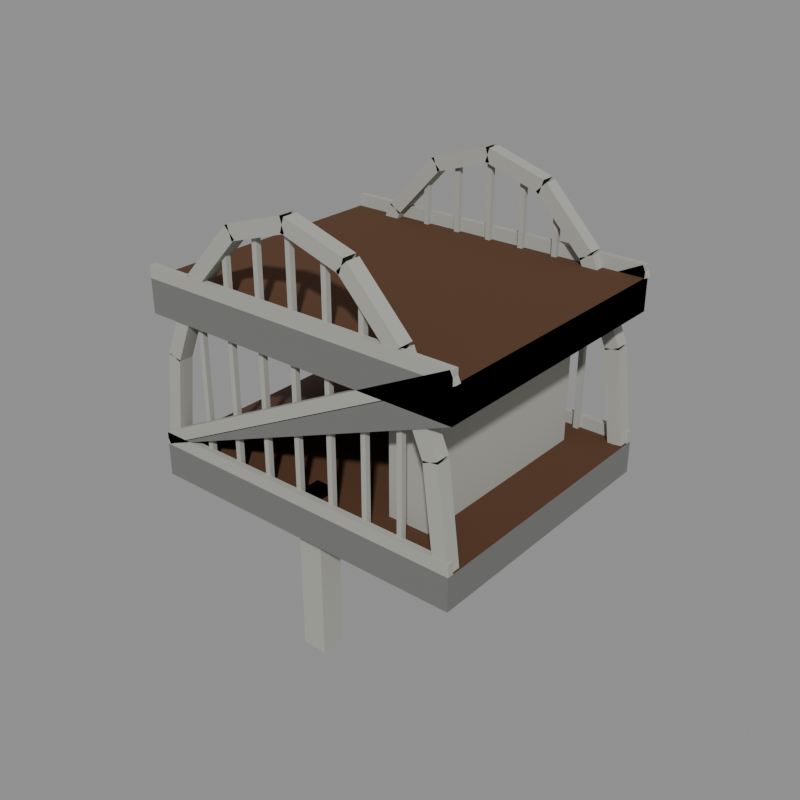 # Source: bridge_02.blend  (saved by Blender 5.2.44; exported with 4.5.12 LTS)
import bpy
from mathutils import Matrix  # noqa: F401  (used for matrix-valued properties, if any)

bpy.ops.wm.read_factory_settings(use_empty=True)
scene = bpy.context.scene
scene.name = 'model'

# ---- collections
col_ramp = bpy.data.collections.new('ramp'); scene.collection.children.link(col_ramp)
col_middle = bpy.data.collections.new('middle'); scene.collection.children.link(col_middle)
col_pillar = bpy.data.collections.new('pillar'); scene.collection.children.link(col_pillar)
col_reference = bpy.data.collections.new('reference'); scene.collection.children.link(col_reference)
col_ramp_flat = bpy.data.collections.new('ramp_flat'); scene.collection.children.link(col_ramp_flat)

# ---- materials (node trees are filled in below, after node groups)
mat_wood_dark = bpy.data.materials.new('wood_dark')
mat_wood_dark.diffuse_color = (0.08898, 0.03631, 0.01341, 1.0)
mat_concrete_dark = bpy.data.materials.new('concrete_dark')
mat_concrete_dark.diffuse_color = (0.1706, 0.1706, 0.1626, 1.0)
mat_concrete = bpy.data.materials.new('concrete')
mat_concrete.diffuse_color = (0.3931, 0.3931, 0.3547, 1.0)

# ---- material node trees
mat_wood_dark.use_nodes = True; mat_wood_dark.node_tree.nodes.clear()
_N = mat_wood_dark.node_tree.nodes; _L = mat_wood_dark.node_tree.links
n0 = _N.new('ShaderNodeBsdfPrincipled'); n0.name = 'Principled BSDF'; n0.location = (-200, 100)
n0.inputs[0].default_value = (0.08898, 0.03631, 0.01341, 1.0)
n0.inputs[2].default_value = 1.0
n0.inputs[10].default_value = 0.005
n1 = _N.new('ShaderNodeOutputMaterial'); n1.name = 'Material Output'; n1.location = (200, 100)
_L.new(n0.outputs[0], n1.inputs[0])
n1.is_active_output = True
mat_concrete_dark.use_nodes = True; mat_concrete_dark.node_tree.nodes.clear()
_N = mat_concrete_dark.node_tree.nodes; _L = mat_concrete_dark.node_tree.links
n0 = _N.new('ShaderNodeBsdfPrincipled'); n0.name = 'Principled BSDF'; n0.location = (-200, 100)
n0.inputs[0].default_value = (0.1706, 0.1706, 0.1626, 1.0)
n0.inputs[2].default_value = 1.0
n0.inputs[10].default_value = 0.005
n1 = _N.new('ShaderNodeOutputMaterial'); n1.name = 'Material Output'; n1.location = (200, 100)
_L.new(n0.outputs[0], n1.inputs[0])
n1.is_active_output = True
mat_concrete.use_nodes = True; mat_concrete.node_tree.nodes.clear()
_N = mat_concrete.node_tree.nodes; _L = mat_concrete.node_tree.links
n0 = _N.new('ShaderNodeBsdfPrincipled'); n0.name = 'Principled BSDF'; n0.location = (-200, 100)
n0.inputs[0].default_value = (0.3931, 0.3931, 0.3547, 1.0)
n0.inputs[2].default_value = 1.0
n0.inputs[10].default_value = 0.005
n1 = _N.new('ShaderNodeOutputMaterial'); n1.name = 'Material Output'; n1.location = (200, 100)
_L.new(n0.outputs[0], n1.inputs[0])
n1.is_active_output = True

# ---- meshes
me_bridge_02_ramp = bpy.data.meshes.new('bridge_02_ramp')
me_bridge_02_ramp.from_pydata([(0.0, 1.2, 0.0), (16.0, 1.2, 8.0), (16.0, 14.8, 8.0), (0.0, 14.8, 0.0), (0.0, 1.2, 0.0), (16.0, 1.2, 6.4), (16.0, 14.8, 6.4), (0.0, 14.8, 0.0), (0.1342, 1.5, 0.03167), (0.1342, 1.2, 0.03167), (-0.1342, 1.2, 0.5683), (-0.1342, 1.5, 0.5683), (16.13, 1.5, 8.032), (16.13, 1.2, 8.032), (15.87, 1.2, 8.568), (15.87, 1.5, 8.568), (0.1342, 14.8, 0.03167), (0.1342, 14.5, 0.03167), (-0.1342, 14.5, 0.5683), (-0.1342, 14.8, 0.5683), (16.13, 14.8, 8.032), (16.13, 14.5, 8.032), (15.87, 14.5, 8.568), (15.87, 14.8, 8.568), (11.6, 3.0, 0.0), (13.6, 3.0, 0.0), (13.6, 13.0, 0.0), (11.6, 13.0, 0.0), (11.6, 3.0, 5.3), (13.6, 3.0, 5.3), (13.6, 13.0, 5.3), (11.6, 13.0, 5.3), (11.2, 2.4, 4.6), (14.0, 2.4, 4.6), (14.0, 13.6, 4.6), (11.2, 13.6, 4.6), (11.2, 2.4, 5.3), (14.0, 2.4, 5.3), (14.0, 13.6, 5.3), (11.2, 13.6, 5.3)], [], [(0, 1, 2, 3), (7, 6, 5, 4), (4, 5, 1, 0), (6, 7, 3, 2), (5, 6, 2, 1), (8, 9, 13, 12), (9, 10, 14, 13), (10, 11, 15, 14), (11, 8, 12, 15), (11, 10, 9, 8), (12, 13, 14, 15), (16, 17, 21, 20), (17, 18, 22, 21), (18, 19, 23, 22), (19, 16, 20, 23), (19, 18, 17, 16), (20, 21, 22, 23), (28, 29, 30, 31), (24, 25, 29, 28), (25, 26, 30, 29), (26, 27, 31, 30), (27, 24, 28, 31), (36, 37, 38, 39), (32, 33, 37, 36), (33, 34, 38, 37), (34, 35, 39, 38), (35, 32, 36, 39)])
me_bridge_02_ramp.polygons.foreach_set('material_index', [0, 1, 1, 1, 1, 2, 2, 2, 2, 2, 2, 2, 2, 2, 2, 2, 2, 2, 2, 2, 2, 2, 2, 2, 2, 2, 2])
me_bridge_02_ramp.materials.append(mat_wood_dark)
me_bridge_02_ramp.materials.append(mat_concrete_dark)
me_bridge_02_ramp.materials.append(mat_concrete)
me_bridge_02_ramp.update()
me_bridge_02_middle = bpy.data.meshes.new('bridge_02_middle')
me_bridge_02_middle.from_pydata([(0.0, 1.2, 0.0), (16.0, 1.2, 0.0), (16.0, 14.8, 0.0), (0.0, 14.8, 0.0), (0.0, 1.2, -1.6), (16.0, 1.2, -1.6), (16.0, 14.8, -1.6), (0.0, 14.8, -1.6), (0.0, 1.5, 0.0), (0.0, 1.2, 0.0), (0.0, 1.2, 0.6), (0.0, 1.5, 0.6), (16.0, 1.5, 0.0), (16.0, 1.2, 0.0), (16.0, 1.2, 0.6), (16.0, 1.5, 0.6), (0.0, 14.8, 0.0), (0.0, 14.5, 0.0), (0.0, 14.5, 0.6), (0.0, 14.8, 0.6), (16.0, 14.8, 0.0), (16.0, 14.5, 0.0), (16.0, 14.5, 0.6), (16.0, 14.8, 0.6), (0.7473, 1.95, -0.04375), (0.7473, 1.25, -0.04375), (0.05274, 1.25, 0.04375), (0.05274, 1.95, 0.04375), (1.326, 1.95, 4.548), (1.326, 1.25, 4.548), (0.6313, 1.25, 4.636), (0.6313, 1.95, 4.636), (1.301, 1.95, 4.456), (1.301, 1.25, 4.456), (0.6562, 1.25, 4.729), (0.6562, 1.95, 4.729), (2.948, 1.95, 8.349), (2.948, 1.25, 8.349), (2.304, 1.25, 8.622), (2.304, 1.95, 8.622), (2.88, 1.95, 8.245), (2.88, 1.25, 8.245), (2.372, 1.25, 8.726), (2.372, 1.95, 8.726), (5.346, 1.95, 10.85), (5.346, 1.25, 10.85), (4.838, 1.25, 11.33), (4.838, 1.95, 11.33), (5.196, 1.95, 10.75), (5.196, 1.25, 10.75), (4.987, 1.25, 11.42), (4.987, 1.95, 11.42), (8.105, 1.95, 11.67), (8.105, 1.25, 11.67), (7.895, 1.25, 12.33), (7.895, 1.95, 12.33), (7.895, 1.95, 11.67), (7.895, 1.25, 11.67), (8.105, 1.25, 12.33), (8.105, 1.95, 12.33), (10.8, 1.95, 10.75), (10.8, 1.25, 10.75), (11.01, 1.25, 11.42), (11.01, 1.95, 11.42), (10.65, 1.95, 10.85), (10.65, 1.25, 10.85), (11.16, 1.25, 11.33), (11.16, 1.95, 11.33), (13.12, 1.95, 8.245), (13.12, 1.25, 8.245), (13.63, 1.25, 8.726), (13.63, 1.95, 8.726), (13.05, 1.95, 8.349), (13.05, 1.25, 8.349), (13.7, 1.25, 8.622), (13.7, 1.95, 8.622), (14.7, 1.95, 4.456), (14.7, 1.25, 4.456), (15.34, 1.25, 4.729), (15.34, 1.95, 4.729), (14.67, 1.95, 4.548), (14.67, 1.25, 4.548), (15.37, 1.25, 4.636), (15.37, 1.95, 4.636), (15.25, 1.95, -0.04375), (15.25, 1.25, -0.04375), (15.95, 1.25, 0.04375), (15.95, 1.95, 0.04375), (2.475, 1.725, 0.0), (2.725, 1.725, 0.0), (2.725, 1.475, 0.0), (2.475, 1.475, 0.0), (2.475, 1.725, 8.444), (2.725, 1.725, 8.444), (2.725, 1.475, 8.444), (2.475, 1.475, 8.444), (4.275, 1.725, 0.0), (4.525, 1.725, 0.0), (4.525, 1.475, 0.0), (4.275, 1.475, 0.0), (4.275, 1.725, 10.57), (4.525, 1.725, 10.57), (4.525, 1.475, 10.57), (4.275, 1.475, 10.57), (6.075, 1.725, 0.0), (6.325, 1.725, 0.0), (6.325, 1.475, 0.0), (6.075, 1.475, 0.0), (6.075, 1.725, 11.66), (6.325, 1.725, 11.66), (6.325, 1.475, 11.66), (6.075, 1.475, 11.66), (7.875, 1.725, 0.0), (8.125, 1.725, 0.0), (8.125, 1.475, 0.0), (7.875, 1.475, 0.0), (7.875, 1.725, 12.0), (8.125, 1.725, 12.0), (8.125, 1.475, 12.0), (7.875, 1.475, 12.0), (9.675, 1.725, 0.0), (9.925, 1.725, 0.0), (9.925, 1.475, 0.0), (9.675, 1.475, 0.0), (9.675, 1.725, 11.66), (9.925, 1.725, 11.66), (9.925, 1.475, 11.66), (9.675, 1.475, 11.66), (11.48, 1.725, 0.0), (11.73, 1.725, 0.0), (11.73, 1.475, 0.0), (11.48, 1.475, 0.0), (11.48, 1.725, 10.57), (11.73, 1.725, 10.57), (11.73, 1.475, 10.57), (11.48, 1.475, 10.57), (13.27, 1.725, 0.0), (13.52, 1.725, 0.0), (13.52, 1.475, 0.0), (13.27, 1.475, 0.0), (13.27, 1.725, 8.444), (13.52, 1.725, 8.444), (13.52, 1.475, 8.444), (13.27, 1.475, 8.444), (0.7473, 14.75, -0.04375), (0.7473, 14.05, -0.04375), (0.05274, 14.05, 0.04375), (0.05274, 14.75, 0.04375), (1.326, 14.75, 4.548), (1.326, 14.05, 4.548), (0.6313, 14.05, 4.636), (0.6313, 14.75, 4.636), (1.301, 14.75, 4.456), (1.301, 14.05, 4.456), (0.6562, 14.05, 4.729), (0.6562, 14.75, 4.729), (2.948, 14.75, 8.349), (2.948, 14.05, 8.349), (2.304, 14.05, 8.622), (2.304, 14.75, 8.622), (2.88, 14.75, 8.245), (2.88, 14.05, 8.245), (2.372, 14.05, 8.726), (2.372, 14.75, 8.726), (5.346, 14.75, 10.85), (5.346, 14.05, 10.85), (4.838, 14.05, 11.33), (4.838, 14.75, 11.33), (5.196, 14.75, 10.75), (5.196, 14.05, 10.75), (4.987, 14.05, 11.42), (4.987, 14.75, 11.42), (8.105, 14.75, 11.67), (8.105, 14.05, 11.67), (7.895, 14.05, 12.33), (7.895, 14.75, 12.33), (7.895, 14.75, 11.67), (7.895, 14.05, 11.67), (8.105, 14.05, 12.33), (8.105, 14.75, 12.33), (10.8, 14.75, 10.75), (10.8, 14.05, 10.75), (11.01, 14.05, 11.42), (11.01, 14.75, 11.42), (10.65, 14.75, 10.85), (10.65, 14.05, 10.85), (11.16, 14.05, 11.33), (11.16, 14.75, 11.33), (13.12, 14.75, 8.245), (13.12, 14.05, 8.245), (13.63, 14.05, 8.726), (13.63, 14.75, 8.726), (13.05, 14.75, 8.349), (13.05, 14.05, 8.349), (13.7, 14.05, 8.622), (13.7, 14.75, 8.622), (14.7, 14.75, 4.456), (14.7, 14.05, 4.456), (15.34, 14.05, 4.729), (15.34, 14.75, 4.729), (14.67, 14.75, 4.548), (14.67, 14.05, 4.548), (15.37, 14.05, 4.636), (15.37, 14.75, 4.636), (15.25, 14.75, -0.04375), (15.25, 14.05, -0.04375), (15.95, 14.05, 0.04375), (15.95, 14.75, 0.04375), (2.475, 14.52, 0.0), (2.725, 14.52, 0.0), (2.725, 14.27, 0.0), (2.475, 14.27, 0.0), (2.475, 14.52, 8.444), (2.725, 14.52, 8.444), (2.725, 14.27, 8.444), (2.475, 14.27, 8.444), (4.275, 14.52, 0.0), (4.525, 14.52, 0.0), (4.525, 14.27, 0.0), (4.275, 14.27, 0.0), (4.275, 14.52, 10.57), (4.525, 14.52, 10.57), (4.525, 14.27, 10.57), (4.275, 14.27, 10.57), (6.075, 14.52, 0.0), (6.325, 14.52, 0.0), (6.325, 14.27, 0.0), (6.075, 14.27, 0.0), (6.075, 14.52, 11.66), (6.325, 14.52, 11.66), (6.325, 14.27, 11.66), (6.075, 14.27, 11.66), (7.875, 14.52, 0.0), (8.125, 14.52, 0.0), (8.125, 14.27, 0.0), (7.875, 14.27, 0.0), (7.875, 14.52, 12.0), (8.125, 14.52, 12.0), (8.125, 14.27, 12.0), (7.875, 14.27, 12.0), (9.675, 14.52, 0.0), (9.925, 14.52, 0.0), (9.925, 14.27, 0.0), (9.675, 14.27, 0.0), (9.675, 14.52, 11.66), (9.925, 14.52, 11.66), (9.925, 14.27, 11.66), (9.675, 14.27, 11.66), (11.48, 14.52, 0.0), (11.73, 14.52, 0.0), (11.73, 14.27, 0.0), (11.48, 14.27, 0.0), (11.48, 14.52, 10.57), (11.73, 14.52, 10.57), (11.73, 14.27, 10.57), (11.48, 14.27, 10.57), (13.27, 14.52, 0.0), (13.52, 14.52, 0.0), (13.52, 14.27, 0.0), (13.27, 14.27, 0.0), (13.27, 14.52, 8.444), (13.52, 14.52, 8.444), (13.52, 14.27, 8.444), (13.27, 14.27, 8.444)], [], [(0, 1, 2, 3), (7, 6, 5, 4), (4, 5, 1, 0), (6, 7, 3, 2), (5, 6, 2, 1), (7, 4, 0, 3), (8, 9, 13, 12), (9, 10, 14, 13), (10, 11, 15, 14), (11, 8, 12, 15), (11, 10, 9, 8), (12, 13, 14, 15), (16, 17, 21, 20), (17, 18, 22, 21), (18, 19, 23, 22), (19, 16, 20, 23), (19, 18, 17, 16), (20, 21, 22, 23), (24, 25, 29, 28), (25, 26, 30, 29), (26, 27, 31, 30), (27, 24, 28, 31), (32, 33, 37, 36), (33, 34, 38, 37), (34, 35, 39, 38), (35, 32, 36, 39), (40, 41, 45, 44), (41, 42, 46, 45), (42, 43, 47, 46), (43, 40, 44, 47), (48, 49, 53, 52), (49, 50, 54, 53), (50, 51, 55, 54), (51, 48, 52, 55), (56, 57, 61, 60), (57, 58, 62, 61), (58, 59, 63, 62), (59, 56, 60, 63), (64, 65, 69, 68), (65, 66, 70, 69), (66, 67, 71, 70), (67, 64, 68, 71), (72, 73, 77, 76), (73, 74, 78, 77), (74, 75, 79, 78), (75, 72, 76, 79), (80, 81, 85, 84), (81, 82, 86, 85), (82, 83, 87, 86), (83, 80, 84, 87), (88, 89, 93, 92), (89, 90, 94, 93), (90, 91, 95, 94), (91, 88, 92, 95), (96, 97, 101, 100), (97, 98, 102, 101), (98, 99, 103, 102), (99, 96, 100, 103), (104, 105, 109, 108), (105, 106, 110, 109), (106, 107, 111, 110), (107, 104, 108, 111), (112, 113, 117, 116), (113, 114, 118, 117), (114, 115, 119, 118), (115, 112, 116, 119), (120, 121, 125, 124), (121, 122, 126, 125), (122, 123, 127, 126), (123, 120, 124, 127), (128, 129, 133, 132), (129, 130, 134, 133), (130, 131, 135, 134), (131, 128, 132, 135), (136, 137, 141, 140), (137, 138, 142, 141), (138, 139, 143, 142), (139, 136, 140, 143), (144, 145, 149, 148), (145, 146, 150, 149), (146, 147, 151, 150), (147, 144, 148, 151), (152, 153, 157, 156), (153, 154, 158, 157), (154, 155, 159, 158), (155, 152, 156, 159), (160, 161, 165, 164), (161, 162, 166, 165), (162, 163, 167, 166), (163, 160, 164, 167), (168, 169, 173, 172), (169, 170, 174, 173), (170, 171, 175, 174), (171, 168, 172, 175), (176, 177, 181, 180), (177, 178, 182, 181), (178, 179, 183, 182), (179, 176, 180, 183), (184, 185, 189, 188), (185, 186, 190, 189), (186, 187, 191, 190), (187, 184, 188, 191), (192, 193, 197, 196), (193, 194, 198, 197), (194, 195, 199, 198), (195, 192, 196, 199), (200, 201, 205, 204), (201, 202, 206, 205), (202, 203, 207, 206), (203, 200, 204, 207), (208, 209, 213, 212), (209, 210, 214, 213), (210, 211, 215, 214), (211, 208, 212, 215), (216, 217, 221, 220), (217, 218, 222, 221), (218, 219, 223, 222), (219, 216, 220, 223), (224, 225, 229, 228), (225, 226, 230, 229), (226, 227, 231, 230), (227, 224, 228, 231), (232, 233, 237, 236), (233, 234, 238, 237), (234, 235, 239, 238), (235, 232, 236, 239), (240, 241, 245, 244), (241, 242, 246, 245), (242, 243, 247, 246), (243, 240, 244, 247), (248, 249, 253, 252), (249, 250, 254, 253), (250, 251, 255, 254), (251, 248, 252, 255), (256, 257, 261, 260), (257, 258, 262, 261), (258, 259, 263, 262), (259, 256, 260, 263)])
me_bridge_02_middle.polygons.foreach_set('material_index', [0, 1, 1, 1, 1, 1, 2, 2, 2, 2, 2, 2, 2, 2, 2, 2, 2, 2, 2, 2, 2, 2, 2, 2, 2, 2, 2, 2, 2, 2, 2, 2, 2, 2, 2, 2, 2, 2, 2, 2, 2, 2, 2, 2, 2, 2, 2, 2, 2, 2, 2, 2, 2, 2, 2, 2, 2, 2, 2, 2, 2, 2, 2, 2, 2, 2, 2, 2, 2, 2, 2, 2, 2, 2, 2, 2, 2, 2, 2, 2, 2, 2, 2, 2, 2, 2, 2, 2, 2, 2, 2, 2, 2, 2, 2, 2, 2, 2, 2, 2, 2, 2, 2, 2, 2, 2, 2, 2, 2, 2, 2, 2, 2, 2, 2, 2, 2, 2, 2, 2, 2, 2, 2, 2, 2, 2, 2, 2, 2, 2, 2, 2, 2, 2, 2, 2, 2, 2])
me_bridge_02_middle.materials.append(mat_wood_dark)
me_bridge_02_middle.materials.append(mat_concrete_dark)
me_bridge_02_middle.materials.append(mat_concrete)
me_bridge_02_middle.update()
me_bridge_02_pillar = bpy.data.meshes.new('bridge_02_pillar')
me_bridge_02_pillar.from_pydata([(7.4, 2.0, -8.0), (8.6, 2.0, -8.0), (8.6, 3.2, -8.0), (7.4, 3.2, -8.0), (7.4, 2.0, 0.0), (8.6, 2.0, 0.0), (8.6, 3.2, 0.0), (7.4, 3.2, 0.0), (7.4, 12.8, -8.0), (8.6, 12.8, -8.0), (8.6, 14.0, -8.0), (7.4, 14.0, -8.0), (7.4, 12.8, 0.0), (8.6, 12.8, 0.0), (8.6, 14.0, 0.0), (7.4, 14.0, 0.0)], [], [(4, 5, 6, 7), (0, 1, 5, 4), (1, 2, 6, 5), (2, 3, 7, 6), (3, 0, 4, 7), (12, 13, 14, 15), (8, 9, 13, 12), (9, 10, 14, 13), (10, 11, 15, 14), (11, 8, 12, 15)])
me_bridge_02_pillar.materials.append(mat_concrete)
me_bridge_02_pillar.update()
me_footprint = bpy.data.meshes.new('footprint')
me_footprint.from_pydata([(0.0, 0.0, 0.0), (16.0, 0.0, 0.0), (16.0, 16.0, 0.0), (0.0, 16.0, 0.0)], [(0, 1), (1, 2), (2, 3), (3, 0)], [])
me_footprint.update()
me_bridge_02_ramp_flat = bpy.data.meshes.new('bridge_02_ramp_flat')
me_bridge_02_ramp_flat.from_pydata([(0.0, 1.2, 8.0), (16.0, 1.2, 8.0), (16.0, 14.8, 8.0), (0.0, 14.8, 8.0), (0.0, 1.2, 6.4), (16.0, 1.2, 6.4), (16.0, 14.8, 6.4), (0.0, 14.8, 6.4), (0.0, 1.5, 8.0), (0.0, 1.2, 8.0), (0.0, 1.2, 8.6), (0.0, 1.5, 8.6), (16.0, 1.5, 8.0), (16.0, 1.2, 8.0), (16.0, 1.2, 8.6), (16.0, 1.5, 8.6), (0.0, 14.8, 8.0), (0.0, 14.5, 8.0), (0.0, 14.5, 8.6), (0.0, 14.8, 8.6), (16.0, 14.8, 8.0), (16.0, 14.5, 8.0), (16.0, 14.5, 8.6), (16.0, 14.8, 8.6)], [], [(0, 1, 2, 3), (7, 6, 5, 4), (4, 5, 1, 0), (6, 7, 3, 2), (5, 6, 2, 1), (7, 4, 0, 3), (8, 9, 13, 12), (9, 10, 14, 13), (10, 11, 15, 14), (11, 8, 12, 15), (11, 10, 9, 8), (12, 13, 14, 15), (16, 17, 21, 20), (17, 18, 22, 21), (18, 19, 23, 22), (19, 16, 20, 23), (19, 18, 17, 16), (20, 21, 22, 23)])
me_bridge_02_ramp_flat.polygons.foreach_set('material_index', [0, 1, 1, 1, 1, 1, 2, 2, 2, 2, 2, 2, 2, 2, 2, 2, 2, 2])
me_bridge_02_ramp_flat.materials.append(mat_wood_dark)
me_bridge_02_ramp_flat.materials.append(mat_concrete_dark)
me_bridge_02_ramp_flat.materials.append(mat_concrete)
me_bridge_02_ramp_flat.update()

# ---- objects
ob_bridge_02_ramp = bpy.data.objects.new('bridge_02_ramp', me_bridge_02_ramp)
ob_bridge_02_middle = bpy.data.objects.new('bridge_02_middle', me_bridge_02_middle)
ob_bridge_02_pillar = bpy.data.objects.new('bridge_02_pillar', me_bridge_02_pillar)
ob_footprint = bpy.data.objects.new('footprint', me_footprint)
ob_tile_0_0 = bpy.data.objects.new('tile_0_0', None)
ob_reference_image = bpy.data.objects.new('reference_image', None)
ob_bridge_02_ramp_flat = bpy.data.objects.new('bridge_02_ramp_flat', me_bridge_02_ramp_flat)

# ---- transforms, parenting, visibility, modifiers, constraints
ob_bridge_02_ramp.location = (0.0, 0.0, 0.0)
ob_bridge_02_middle.location = (0.0, 0.0, 0.0)
ob_bridge_02_pillar.location = (0.0, 0.0, 0.0)
ob_footprint.location = (0.0, 0.0, 0.0)
ob_tile_0_0.location = (0.0, 0.0, 0.0)
ob_reference_image.location = (60.0, -60.0, 20.0)
ob_reference_image.rotation_euler = (1.047, 0.0, 2.356)
ob_reference_image.empty_display_type = 'IMAGE'
ob_reference_image.empty_display_size = 40.0
ob_bridge_02_ramp_flat.location = (0.0, 0.0, 0.0)

# ---- collection membership
col_ramp.objects.link(ob_bridge_02_ramp)
col_middle.objects.link(ob_bridge_02_middle)
col_pillar.objects.link(ob_bridge_02_pillar)
col_reference.objects.link(ob_footprint)
col_reference.objects.link(ob_tile_0_0)
col_reference.objects.link(ob_reference_image)
col_ramp_flat.objects.link(ob_bridge_02_ramp_flat)

# ---- scene / render settings (as saved in the file)
scene.frame_start = 1; scene.frame_end = 250; scene.frame_set(1)
scene.render.engine = 'BLENDER_WORKBENCH'
scene.render.resolution_x = 512
scene.render.resolution_y = 512
scene.render.film_transparent = True
scene.render.bake_bias = 0.0
scene.render.bake_samples = 0
scene.render.compositor_device = 'GPU'
scene.eevee.use_volume_custom_range = False
scene.eevee.fast_gi_thickness_near = 0.1
scene.eevee.fast_gi_thickness_far = 0.0
scene.eevee.ray_tracing_options.screen_trace_thickness = 0.1
bpy.context.view_layer.update()

# ---- added for rendering (the .blend has no active camera and no usable light): camera, sun + grey world if the file has none
cam_auto = bpy.data.cameras.new('AutoCamera')
cam_auto.lens = 50.0
cam_auto.sensor_width = 36.0
cam_auto.clip_end = 1000.0
ob_auto_camera = bpy.data.objects.new('AutoCamera', cam_auto)
scene.collection.objects.link(ob_auto_camera)
ob_auto_camera.location = (36.2781, -25.9337, 24.7894)
ob_auto_camera.rotation_euler = (1.09748, -7.21219e-08, 0.694738)
scene.camera = ob_auto_camera
light_auto_sun = bpy.data.lights.new('AutoSun', 'SUN')
light_auto_sun.energy = 3.0
light_auto_sun.angle = 0.0523599
ob_auto_sun = bpy.data.objects.new('AutoSun', light_auto_sun)
scene.collection.objects.link(ob_auto_sun)
ob_auto_sun.rotation_euler = (0.872665, 0.174533, 0.523599)
if scene.world is None:
    world_auto = bpy.data.worlds.new('AutoWorld')
    world_auto.color = (0.3, 0.3, 0.3)
    scene.world = world_auto
bpy.context.view_layer.update()
